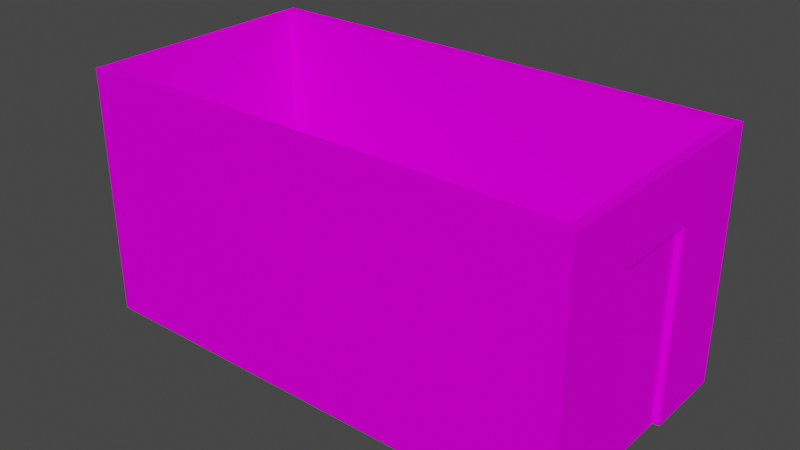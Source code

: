 # Source: WasteContainer01.blend  (saved by Blender 3.6.11; exported with 4.5.12 LTS)
import bpy
from mathutils import Matrix  # noqa: F401  (used for matrix-valued properties, if any)

bpy.ops.wm.read_factory_settings(use_empty=True)
scene = bpy.context.scene
scene.name = 'Scene'

# ---- collections
col_collection = bpy.data.collections.new('Collection'); scene.collection.children.link(col_collection)

# ---- images (referenced by path relative to the original .blend; pixels are not part of the script)
import os
ASSET_DIR = os.environ.get("B2B_ASSET_DIR", "")  # directory of the original .blend (textures are referenced by path, not embedded)
HERE = os.path.dirname(os.path.abspath(__file__))  # packed textures are extracted next to this script under _unpacked/

def load_image(name, relpath, width, height, colorspace="sRGB"):
    """Load a texture the original file referenced (path relative to the .blend, or extracted next to this script)."""
    p = next((c for c in (os.path.join(HERE, relpath), os.path.join(ASSET_DIR, relpath)) if relpath and os.path.exists(c)), "")
    if p:
        img = bpy.data.images.load(p, check_existing=True)
        img.name = name
    else:  # same state as the original file: an image datablock whose file is absent (Cycles renders it pink)
        img = bpy.data.images.new(name, width, height)
        img.source = "FILE"
        img.filepath = "//" + (relpath or name)
    img.colorspace_settings.name = colorspace
    return img
img_wastecontainer01_a_png = load_image('WasteContainer01_a.png', 'WasteContainer01_a.png', 1024, 1024, 'sRGB')

# ---- materials (node trees are filled in below, after node groups)
mat_material = bpy.data.materials.new('Material')
mat_material.alpha_threshold = 0.0
mat_material.use_transparent_shadow = False
mat_material.roughness = 0.5
mat_material.line_color = (0.0, 0.0, 0.0, 1.0)

# ---- material node trees
mat_material.use_nodes = True; mat_material.node_tree.nodes.clear()
_N = mat_material.node_tree.nodes; _L = mat_material.node_tree.links
n0 = _N.new('ShaderNodeOutputMaterial'); n0.name = 'Material Output'; n0.location = (300, 300)
n1 = _N.new('ShaderNodeBsdfPrincipled'); n1.name = 'Principled BSDF'; n1.location = (10, 300)
n1.distribution = 'GGX'
n1.subsurface_method = 'RANDOM_WALK_SKIN'
n1.inputs[3].default_value = 1.45
n1.inputs[13].default_value = 0.01
n1.inputs[27].default_value = (0.0, 0.0, 0.0, 1.0)
n1.inputs[28].default_value = 1.0
n2 = _N.new('ShaderNodeTexImage'); n2.name = 'Image Texture'; n2.location = (-280, 280)
n2.image = img_wastecontainer01_a_png
n2.interpolation = 'Closest'
_L.new(n1.outputs[0], n0.inputs[0])
_L.new(n2.outputs[0], n1.inputs[0])
n0.is_active_output = True

# ---- world
world_world = bpy.data.worlds.new('World'); scene.world = world_world
world_world.use_nodes = True; world_world.node_tree.nodes.clear()
_N = world_world.node_tree.nodes; _L = world_world.node_tree.links
n0 = _N.new('ShaderNodeOutputWorld'); n0.name = 'World Output'; n0.location = (300, 300)
n1 = _N.new('ShaderNodeBackground'); n1.name = 'Background'; n1.location = (10, 300)
n1.inputs[0].default_value = (0.05088, 0.05088, 0.05088, 1.0)
_L.new(n1.outputs[0], n0.inputs[0])
n0.is_active_output = True
world_world.color = (0.05088, 0.05088, 0.05088)
world_world.use_sun_shadow = False
world_world.sun_shadow_jitter_overblur = 0.0

# ---- meshes
me_cube_007 = bpy.data.meshes.new('Cube.007')
me_cube_007.from_pydata([(3.0, -1.5, 0.0), (3.0, -1.5, 3.0), (3.0, 1.5, 0.0), (3.0, 1.5, 3.0), (3.0, 0.4957, 2.277), (3.0, 0.4957, 0.0), (3.0, -0.4957, 0.0), (3.0, -0.4957, 2.277), (2.925, -0.4957, 2.277), (-3.0, -1.5, 0.0), (-3.0, -1.5, 3.0), (-3.0, 1.5, 3.0), (-3.0, 1.38, 3.0), (2.88, -1.38, 3.0), (-3.0, -1.38, 3.0), (-2.88, 1.38, 0.15), (2.88, 1.38, 0.15), (2.88, -1.38, 0.15), (-2.88, -1.38, 0.15), (-3.0, 1.5, 0.0), (-3.0, 0.4957, 0.0), (2.925, 0.0, 0.0), (-3.0, -0.4957, 0.0), (-3.0, 1.38, 0.0), (-3.0, 0.0, 0.15), (-3.0, 1.38, 0.15), (2.88, 0.0, 0.15), (-3.0, -1.38, 0.15), (-3.0, 0.0, 0.0), (-3.0, -1.38, 0.0), (2.88, 0.4957, 2.277), (2.88, -0.4957, 2.277), (2.88, 1.38, 3.0), (2.88, 1.38, 0.0), (2.88, -0.4957, 0.0), (2.88, -0.4957, 0.15), (2.88, -0.4957, 3.0), (2.88, 0.4957, 0.0), (2.88, 0.4957, 3.0), (2.925, 0.4957, 2.277), (2.925, 0.4957, 0.0), (2.925, -0.4957, 0.0), (2.725, 0.4957, 2.277), (2.725, -0.4957, 2.277), (2.725, 0.4957, 0.0), (2.725, -0.4957, 0.0)], [(34, 33)], [(4, 7, 8, 39), (4, 5, 2, 3), (5, 6, 0, 2), (7, 4, 3, 1), (6, 7, 1, 0), (5, 4, 39, 40), (7, 6, 41, 8), (19, 11, 3, 2), (0, 1, 10, 9), (32, 12, 15, 16), (14, 13, 17, 18), (12, 32, 3, 11), (13, 14, 10, 1), (1, 3, 32, 13), (19, 2, 5, 20), (20, 40, 21, 28), (9, 22, 6, 0), (22, 28, 21, 41), (10, 14, 29, 9), (12, 11, 19, 23), (26, 24, 27, 17), (16, 25, 24, 26), (24, 25, 23, 28), (27, 24, 28, 29), (17, 13, 36, 35), (32, 33, 37, 38), (40, 41, 8, 39), (44, 42, 43, 45), (8, 41, 45, 43), (40, 39, 42, 44), (39, 8, 43, 42), (38, 36, 31, 30)])
_uv = me_cube_007.uv_layers.new(name='UVMap')
_uv.uv.foreach_set('vector', [0.9235, 0.8875, 0.8294, 0.8875, 0.8294, 0.875, 0.9235, 0.875, 0.9206, 0.8813, 0.9206, 0.5, 1.0, 0.5, 1.0, 1.0, 0.252, 0.1205, 0.08002, 0.1205, 0.0, 0.0, 0.332, 0.0, 0.8324, 0.8813, 0.9206, 0.8813, 1.0, 1.0, 0.7529, 1.0, 0.8324, 0.5, 0.8324, 0.8813, 0.7529, 1.0, 0.7529, 0.5, 0.9235, 0.5, 0.9235, 0.8813, 0.9176, 0.8813, 0.9176, 0.5, 0.8294, 0.8813, 0.8294, 0.5, 0.8353, 0.5, 0.8353, 0.8813, 0.7471, 0.5, 0.7471, 1.0, 0.0, 1.0, 0.0, 0.5, 0.7471, 0.5, 0.7471, 1.0, 0.0, 1.0, 0.0, 0.5, 0.7441, 0.5, 0.0, 0.5, 0.0, 0.0, 0.7441, 0.0, 0.7441, 0.5, 0.0, 0.5, 0.0, 0.0, 0.7441, 0.0, 0.1588, 0.4812, 0.7353, 0.4812, 0.75, 0.5, 0.1588, 0.5, 0.7353, 0.9812, 0.1588, 0.9812, 0.1588, 1.0, 0.75, 1.0, 0.75, 1.0, 0.7471, 0.5, 0.7353, 0.5188, 0.7353, 0.9812, 0.7471, 0.5, 0.0, 0.5, 0.0, 0.3375, 0.7471, 0.3375, 0.7471, 0.3375, 0.01176, 0.3375, 0.01176, 0.2562, 0.7471, 0.2562, 0.7471, 0.5, 0.7471, 0.3375, 0.0, 0.3375, 0.0, 0.5, 0.7471, 0.3375, 0.7471, 0.2562, 0.01176, 0.2562, 0.01176, 0.3375, 0.06176, 1.0, 0.05294, 1.0, 0.05294, 0.5, 0.06176, 0.5, 0.06176, 1.0, 0.05294, 1.0, 0.05294, 0.5, 0.06176, 0.5, 0.7471, 0.25, 0.0, 0.25, 0.0, 0.4938, 0.7471, 0.4938, 0.7471, 0.4938, 0.0, 0.4938, 0.0, 0.25, 0.7471, 0.25, 0.3324, 0.5375, 0.1824, 0.5375, 0.1824, 0.5, 0.3324, 0.5, 0.3324, 0.5375, 0.1824, 0.5375, 0.1824, 0.5, 0.3324, 0.5, 1.0, 0.5, 1.0, 1.0, 0.9206, 1.0, 0.9206, 0.5, 0.7441, 1.0, 0.7441, 0.5, 0.8324, 0.5, 0.8324, 1.0, 0.9206, 0.5, 0.8324, 0.5, 0.8324, 0.8813, 0.9206, 0.8813, 0.9206, 0.5, 0.9206, 0.8813, 0.8324, 0.8813, 0.8324, 0.5, 0.8324, 0.8813, 0.8324, 0.5, 0.8441, 0.5, 0.8441, 0.8813, 0.9206, 0.5, 0.9206, 0.8813, 0.9088, 0.8813, 0.9088, 0.5, 0.9206, 0.8813, 0.8324, 0.8813, 0.8324, 0.8562, 0.9206, 0.8562, 0.8324, 0.8813, 0.9206, 0.8813, 0.9206, 1.0, 0.8324, 1.0])
me_cube_007.materials.append(mat_material)
me_cube_007.update()
me_cube_001 = bpy.data.meshes.new('Cube.001')
me_cube_001.from_pydata([(-0.05996, -1.192e-07, -1.85), (-0.05996, -1.192e-07, 1.0), (-3.844e-05, -1.192e-07, 1.0), (-3.844e-05, -1.192e-07, -1.85), (-3.844e-05, -1.38, -1.85), (-0.05996, -1.38, 1.0), (-3.868e-05, -1.38, 1.0), (-0.05996, -1.38, -1.85)], [], [(7, 5, 1, 0), (5, 6, 2, 1), (4, 6, 2, 3), (5, 7, 4, 6), (4, 3, 0, 7)])
_uv = me_cube_001.uv_layers.new(name='UVMap')
_uv.uv.foreach_set('vector', [0.8765, 0.0, 0.8765, 0.5, 0.7529, 0.5, 0.7529, 0.0, 0.0, 0.75, 0.005882, 0.75, 0.005882, 1.0, 0.0, 1.0, 0.8765, 0.0, 0.8765, 0.5, 0.7529, 0.5, 0.7529, 0.0, 0.008824, 1.0, 0.008824, 0.5, 0.0, 0.5, 0.0, 1.0, 0.3353, 0.5, 0.2235, 0.5, 0.2235, 0.5125, 0.3353, 0.5125])
me_cube_001.materials.append(mat_material)
me_cube_001.update()
me_cube_001.normals_split_custom_set([tuple(v) for v in zip(*[iter([-0.8315, 0.4458, -0.3316, -0.7735, 0.6017, -0.1991, -0.8315, -0.3522, -0.4297, -1.0, 0.0, 0.0, 0.6017, 0.1991, 0.7735, 0.2612, -0.4904, 0.8315, 0.0, 0.0, 1.0, 0.3522, -0.4297, 0.8315, -1.0, 8.638e-08, -4.183e-08, -1.0, 8.638e-08, -4.183e-08, -1.0, 8.638e-08, -4.183e-08, -1.0, 8.638e-08, -4.183e-08, 0.1991, -0.7735, -0.6017, -0.3316, -0.8315, 0.4458, 0.0, -1.0, -7.088e-09, 0.4904, -0.8315, 0.2612, 2.883e-06, 4.319e-08, 1.0, 2.883e-06, 4.319e-08, 1.0, 2.883e-06, 4.319e-08, 1.0, 2.883e-06, 4.319e-08, 1.0])] * 3)])
me_cube_002 = bpy.data.meshes.new('Cube.002')
me_cube_002.from_pydata([(-0.04497, 1.192e-07, -1.875), (-0.04497, 1.192e-07, 1.125), (0.01495, 1.192e-07, -1.725), (0.01495, 1.38, 1.125), (0.01495, 1.38, -1.725), (-0.04497, 1.192e-07, -1.725), (-0.04497, 1.38, 1.125), (-0.04497, 1.38, -1.725), (0.07495, 3.576e-07, -1.875), (0.01495, 3.576e-07, 1.125)], [(5, 0)], [(2, 9, 3, 4), (5, 1, 6, 7), (1, 9, 3, 6), (6, 7, 4, 3), (1, 0, 8, 9), (2, 4, 7, 5)])
_uv = me_cube_002.uv_layers.new(name='UVMap')
_uv.uv.foreach_set('vector', [1.0, 0.0, 1.0, 0.5, 0.8765, 0.5, 0.8765, 0.0, 0.9901, 0.0, 0.9901, 0.5, 0.8765, 0.5, 0.8765, 0.0, 0.0, 0.5063, 0.005882, 0.5063, 0.005882, 0.75, 0.0, 0.75, 0.008824, 1.0, 0.008824, 0.5, 0.0, 0.5, 0.0, 1.0, 0.008824, 1.0, 0.008824, 0.5, 0.0, 0.5, 0.0, 1.0, 0.3353, 0.5, 0.2235, 0.5, 0.2235, 0.5125, 0.3353, 0.5125])
me_cube_002.materials.append(mat_material)
me_cube_002.update()
me_cube_002.normals_split_custom_set([tuple(v) for v in zip(*[iter([-1.0, 1.515e-07, -7.32e-08, -1.0, 1.515e-07, -7.32e-08, -1.0, 1.515e-07, -7.32e-08, -1.0, 1.515e-07, -7.32e-08, -1.0, 0.0, 0.0, -1.0, 0.0, 0.0, -1.0, 0.0, 0.0, -1.0, 0.0, 0.0, 0.0, -4.319e-08, 1.0, 0.0, -4.319e-08, 1.0, 0.0, -4.319e-08, 1.0, 0.0, -4.319e-08, 1.0, 0.0, -1.0, 0.0, 0.0, -1.0, 0.0, 0.0, -1.0, 0.0, 0.0, -1.0, 0.0, 2.651e-06, -1.0, 2.651e-08, 2.651e-06, -1.0, 2.651e-08, 2.651e-06, -1.0, 2.651e-08, 2.651e-06, -1.0, 2.651e-08, 0.0, 0.0, 1.0, 0.0, 0.0, 1.0, 0.0, 0.0, 1.0, 0.0, 0.0, 1.0])] * 3)])

# ---- objects
ob_wastecontainer01 = bpy.data.objects.new('WasteContainer01', me_cube_007)
ob_wastecontainer01_doorrht = bpy.data.objects.new('WasteContainer01.DoorRht', me_cube_001)
ob_wastecontainer01_doorlft = bpy.data.objects.new('WasteContainer01.DoorLft', me_cube_002)

# ---- transforms, parenting, visibility, modifiers, constraints
ob_wastecontainer01.location = (0.0, 0.0, 0.0)
ob_wastecontainer01_doorrht.location = (-2.94, 1.38, 2.0)
ob_wastecontainer01_doorlft.location = (-2.955, -1.38, 1.875)

# ---- collection membership
col_collection.objects.link(ob_wastecontainer01)
col_collection.objects.link(ob_wastecontainer01_doorrht)
col_collection.objects.link(ob_wastecontainer01_doorlft)

# ---- scene / render settings (as saved in the file)
scene.frame_start = 1; scene.frame_end = 250; scene.frame_set(1)
scene.render.engine = 'BLENDER_EEVEE_NEXT'
scene.cycles.sampling_pattern = 'TABULATED_SOBOL'
scene.view_settings.view_transform = 'Filmic'
bpy.context.view_layer.update()

# ---- added for rendering (the .blend has no active camera and no usable light): camera, sun
cam_auto = bpy.data.cameras.new('AutoCamera')
cam_auto.lens = 50.0
cam_auto.sensor_width = 36.0
cam_auto.clip_end = 1000.0
ob_auto_camera = bpy.data.objects.new('AutoCamera', cam_auto)
scene.collection.objects.link(ob_auto_camera)
ob_auto_camera.location = (6.79898, -8.15878, 6.93919)
ob_auto_camera.rotation_euler = (1.09748, -7.21219e-08, 0.694738)
scene.camera = ob_auto_camera
light_auto_sun = bpy.data.lights.new('AutoSun', 'SUN')
light_auto_sun.energy = 3.0
light_auto_sun.angle = 0.0523599
ob_auto_sun = bpy.data.objects.new('AutoSun', light_auto_sun)
scene.collection.objects.link(ob_auto_sun)
ob_auto_sun.rotation_euler = (0.872665, 0.174533, 0.523599)
bpy.context.view_layer.update()
